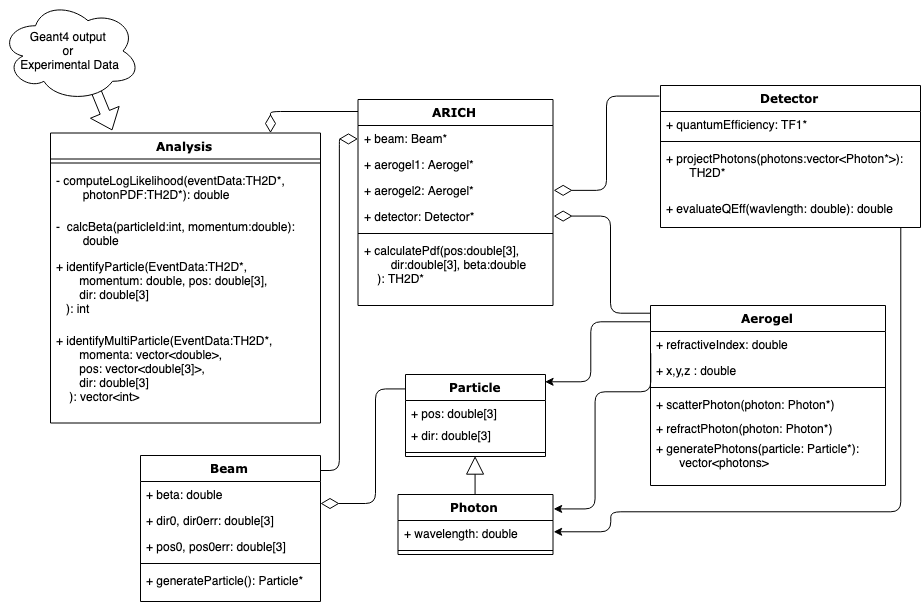

The diagram above was exported from draw.io. Its source (the exported page's mxGraphModel, read from the mxfile embedded in the PNG):
<mxGraphModel dx="1254" dy="874" grid="1" gridSize="10" guides="1" tooltips="1" connect="1" arrows="1" fold="1" page="1" pageScale="1" pageWidth="1100" pageHeight="850" background="#ffffff" math="0" shadow="0">
  <root>
    <mxCell id="0" />
    <mxCell id="1" parent="0" />
    <mxCell id="2" value="ARICH" style="swimlane;html=1;fontStyle=1;align=center;verticalAlign=top;childLayout=stackLayout;horizontal=1;startSize=26;horizontalStack=0;resizeParent=1;resizeLast=0;collapsible=1;marginBottom=0;swimlaneFillColor=#ffffff;rounded=0;shadow=0;comic=0;labelBackgroundColor=none;strokeColor=#000000;strokeWidth=1;fillColor=none;fontFamily=Verdana;fontSize=12;fontColor=#000000;" vertex="1" parent="1">
      <mxGeometry x="387.5" y="148" width="195" height="206" as="geometry" />
    </mxCell>
    <mxCell id="3" value="+ beam: Beam*" style="text;html=1;strokeColor=none;fillColor=none;align=left;verticalAlign=top;spacingLeft=4;spacingRight=4;whiteSpace=wrap;overflow=hidden;rotatable=0;points=[[0,0.5],[1,0.5]];portConstraint=eastwest;" vertex="1" parent="2">
      <mxGeometry y="26" width="195" height="26" as="geometry" />
    </mxCell>
    <mxCell id="4" value="+ aerogel1: Aerogel*" style="text;html=1;strokeColor=none;fillColor=none;align=left;verticalAlign=top;spacingLeft=4;spacingRight=4;whiteSpace=wrap;overflow=hidden;rotatable=0;points=[[0,0.5],[1,0.5]];portConstraint=eastwest;" vertex="1" parent="2">
      <mxGeometry y="52" width="195" height="26" as="geometry" />
    </mxCell>
    <mxCell id="5" value="+ aerogel2: Aerogel*" style="text;html=1;strokeColor=none;fillColor=none;align=left;verticalAlign=top;spacingLeft=4;spacingRight=4;whiteSpace=wrap;overflow=hidden;rotatable=0;points=[[0,0.5],[1,0.5]];portConstraint=eastwest;" vertex="1" parent="2">
      <mxGeometry y="78" width="195" height="26" as="geometry" />
    </mxCell>
    <mxCell id="6" value="+ detector: Detector*" style="text;html=1;strokeColor=none;fillColor=none;align=left;verticalAlign=top;spacingLeft=4;spacingRight=4;whiteSpace=wrap;overflow=hidden;rotatable=0;points=[[0,0.5],[1,0.5]];portConstraint=eastwest;" vertex="1" parent="2">
      <mxGeometry y="104" width="195" height="26" as="geometry" />
    </mxCell>
    <mxCell id="7" value="" style="line;html=1;strokeWidth=1;fillColor=none;align=left;verticalAlign=middle;spacingTop=-1;spacingLeft=3;spacingRight=3;rotatable=0;labelPosition=right;points=[];portConstraint=eastwest;" vertex="1" parent="2">
      <mxGeometry y="130" width="195" height="8" as="geometry" />
    </mxCell>
    <mxCell id="8" value="+&amp;nbsp;calculatePdf(pos:double[3],&lt;br&gt;&amp;nbsp; &amp;nbsp; &amp;nbsp; &amp;nbsp; dir:double[3], beta:double&amp;nbsp; &amp;nbsp; &amp;nbsp; &amp;nbsp; &amp;nbsp; ): TH2D*&lt;br&gt;&lt;br&gt;" style="text;html=1;strokeColor=none;fillColor=none;align=left;verticalAlign=top;spacingLeft=4;spacingRight=4;whiteSpace=wrap;overflow=hidden;rotatable=0;points=[[0,0.5],[1,0.5]];portConstraint=eastwest;" vertex="1" parent="2">
      <mxGeometry y="138" width="195" height="62" as="geometry" />
    </mxCell>
    <mxCell id="9" value="Analysis" style="swimlane;html=1;fontStyle=1;align=center;verticalAlign=top;childLayout=stackLayout;horizontal=1;startSize=26;horizontalStack=0;resizeParent=1;resizeLast=0;collapsible=1;marginBottom=0;swimlaneFillColor=#ffffff;rounded=0;shadow=0;comic=0;labelBackgroundColor=none;strokeColor=#000000;strokeWidth=1;fillColor=none;fontFamily=Verdana;fontSize=12;fontColor=#000000;" vertex="1" parent="1">
      <mxGeometry x="80" y="181.5" width="270" height="290" as="geometry" />
    </mxCell>
    <mxCell id="10" value="" style="line;html=1;strokeWidth=1;fillColor=none;align=left;verticalAlign=middle;spacingTop=-1;spacingLeft=3;spacingRight=3;rotatable=0;labelPosition=right;points=[];portConstraint=eastwest;" vertex="1" parent="9">
      <mxGeometry y="26" width="270" height="8" as="geometry" />
    </mxCell>
    <mxCell id="11" value="- computeLogLikelihood(eventData:TH2D*,&amp;nbsp; &amp;nbsp; &amp;nbsp; &amp;nbsp; &amp;nbsp; &amp;nbsp; &amp;nbsp; &amp;nbsp; photonPDF:TH2D*): double&amp;nbsp;&lt;br&gt;" style="text;html=1;strokeColor=none;fillColor=none;align=left;verticalAlign=top;spacingLeft=4;spacingRight=4;whiteSpace=wrap;overflow=hidden;rotatable=0;points=[[0,0.5],[1,0.5]];portConstraint=eastwest;" vertex="1" parent="9">
      <mxGeometry y="34" width="270" height="46" as="geometry" />
    </mxCell>
    <mxCell id="12" value="-&amp;nbsp; calcBeta(particleId:int, momentum:double):&amp;nbsp; &amp;nbsp; &amp;nbsp; &amp;nbsp; &amp;nbsp; &amp;nbsp; &amp;nbsp; double" style="text;html=1;strokeColor=none;fillColor=none;align=left;verticalAlign=top;spacingLeft=4;spacingRight=4;whiteSpace=wrap;overflow=hidden;rotatable=0;points=[[0,0.5],[1,0.5]];portConstraint=eastwest;" vertex="1" parent="9">
      <mxGeometry y="80" width="270" height="40" as="geometry" />
    </mxCell>
    <mxCell id="13" value="+ identifyParticle(EventData:TH2D*,&amp;nbsp; &amp;nbsp; &amp;nbsp; &amp;nbsp; &amp;nbsp; &amp;nbsp; &amp;nbsp; &amp;nbsp; &amp;nbsp; &amp;nbsp; &amp;nbsp; &amp;nbsp; &amp;nbsp; &amp;nbsp;momentum: double, pos: double[3],&amp;nbsp; &amp;nbsp; &amp;nbsp; &amp;nbsp; &amp;nbsp; &amp;nbsp; &amp;nbsp; &amp;nbsp; &amp;nbsp; &amp;nbsp; &amp;nbsp;dir: double[3]&lt;br&gt;&amp;nbsp; &amp;nbsp;): int&lt;br&gt;&lt;br&gt;" style="text;html=1;strokeColor=none;fillColor=none;align=left;verticalAlign=top;spacingLeft=4;spacingRight=4;whiteSpace=wrap;overflow=hidden;rotatable=0;points=[[0,0.5],[1,0.5]];portConstraint=eastwest;" vertex="1" parent="9">
      <mxGeometry y="120" width="270" height="74" as="geometry" />
    </mxCell>
    <mxCell id="14" value="+ identifyMultiParticle(EventData:TH2D*,&amp;nbsp; &amp;nbsp; &amp;nbsp; &amp;nbsp; &amp;nbsp; &amp;nbsp; &amp;nbsp; &amp;nbsp; &amp;nbsp; &amp;nbsp;momenta: vector&amp;lt;double&amp;gt;,&amp;nbsp; &amp;nbsp; &amp;nbsp; &amp;nbsp; &amp;nbsp; &amp;nbsp; &amp;nbsp; &amp;nbsp; &amp;nbsp; &amp;nbsp; &amp;nbsp; &amp;nbsp; &amp;nbsp; &amp;nbsp; &amp;nbsp; &amp;nbsp; &amp;nbsp; &amp;nbsp;pos: vector&amp;lt;double[3]&amp;gt;,&amp;nbsp; &amp;nbsp; &amp;nbsp; &amp;nbsp; &amp;nbsp; &amp;nbsp; &amp;nbsp; &amp;nbsp; &amp;nbsp; &amp;nbsp; &amp;nbsp;&lt;br&gt;&amp;nbsp; &amp;nbsp; &amp;nbsp; &amp;nbsp;dir: double[3]&lt;br&gt;&amp;nbsp; &amp;nbsp; ): vector&amp;lt;int&amp;gt;&lt;br&gt;" style="text;html=1;strokeColor=none;fillColor=none;align=left;verticalAlign=top;spacingLeft=4;spacingRight=4;whiteSpace=wrap;overflow=hidden;rotatable=0;points=[[0,0.5],[1,0.5]];portConstraint=eastwest;" vertex="1" parent="9">
      <mxGeometry y="194" width="270" height="82" as="geometry" />
    </mxCell>
    <mxCell id="15" value="Particle" style="swimlane;html=1;fontStyle=1;align=center;verticalAlign=top;childLayout=stackLayout;horizontal=1;startSize=26;horizontalStack=0;resizeParent=1;resizeLast=0;collapsible=1;marginBottom=0;swimlaneFillColor=#ffffff;rounded=0;shadow=0;comic=0;labelBackgroundColor=none;strokeColor=#000000;strokeWidth=1;fillColor=none;fontFamily=Verdana;fontSize=12;fontColor=#000000;" vertex="1" parent="1">
      <mxGeometry x="435" y="423" width="140" height="82" as="geometry" />
    </mxCell>
    <mxCell id="16" value="+ pos: double[3]" style="text;html=1;strokeColor=none;fillColor=none;align=left;verticalAlign=top;spacingLeft=4;spacingRight=4;whiteSpace=wrap;overflow=hidden;rotatable=0;points=[[0,0.5],[1,0.5]];portConstraint=eastwest;" vertex="1" parent="15">
      <mxGeometry y="26" width="140" height="22" as="geometry" />
    </mxCell>
    <mxCell id="17" value="+ dir: double[3]" style="text;html=1;strokeColor=none;fillColor=none;align=left;verticalAlign=top;spacingLeft=4;spacingRight=4;whiteSpace=wrap;overflow=hidden;rotatable=0;points=[[0,0.5],[1,0.5]];portConstraint=eastwest;" vertex="1" parent="15">
      <mxGeometry y="48" width="140" height="26" as="geometry" />
    </mxCell>
    <mxCell id="18" value="" style="line;html=1;strokeWidth=1;fillColor=none;align=left;verticalAlign=middle;spacingTop=-1;spacingLeft=3;spacingRight=3;rotatable=0;labelPosition=right;points=[];portConstraint=eastwest;" vertex="1" parent="15">
      <mxGeometry y="74" width="140" height="8" as="geometry" />
    </mxCell>
    <mxCell id="19" value="Beam" style="swimlane;html=1;fontStyle=1;align=center;verticalAlign=top;childLayout=stackLayout;horizontal=1;startSize=26;horizontalStack=0;resizeParent=1;resizeLast=0;collapsible=1;marginBottom=0;swimlaneFillColor=#ffffff;rounded=0;shadow=0;comic=0;labelBackgroundColor=none;strokeColor=#000000;strokeWidth=1;fillColor=none;fontFamily=Verdana;fontSize=12;fontColor=#000000;" vertex="1" parent="1">
      <mxGeometry x="170" y="504" width="180" height="146" as="geometry" />
    </mxCell>
    <mxCell id="20" value="+ beta: double" style="text;html=1;strokeColor=none;fillColor=none;align=left;verticalAlign=top;spacingLeft=4;spacingRight=4;whiteSpace=wrap;overflow=hidden;rotatable=0;points=[[0,0.5],[1,0.5]];portConstraint=eastwest;" vertex="1" parent="19">
      <mxGeometry y="26" width="180" height="26" as="geometry" />
    </mxCell>
    <mxCell id="21" value="+ dir0, dir0err: double[3]" style="text;html=1;strokeColor=none;fillColor=none;align=left;verticalAlign=top;spacingLeft=4;spacingRight=4;whiteSpace=wrap;overflow=hidden;rotatable=0;points=[[0,0.5],[1,0.5]];portConstraint=eastwest;" vertex="1" parent="19">
      <mxGeometry y="52" width="180" height="26" as="geometry" />
    </mxCell>
    <mxCell id="22" value="+ pos0, pos0err: double[3]" style="text;html=1;strokeColor=none;fillColor=none;align=left;verticalAlign=top;spacingLeft=4;spacingRight=4;whiteSpace=wrap;overflow=hidden;rotatable=0;points=[[0,0.5],[1,0.5]];portConstraint=eastwest;" vertex="1" parent="19">
      <mxGeometry y="78" width="180" height="26" as="geometry" />
    </mxCell>
    <mxCell id="23" value="" style="line;html=1;strokeWidth=1;fillColor=none;align=left;verticalAlign=middle;spacingTop=-1;spacingLeft=3;spacingRight=3;rotatable=0;labelPosition=right;points=[];portConstraint=eastwest;" vertex="1" parent="19">
      <mxGeometry y="104" width="180" height="8" as="geometry" />
    </mxCell>
    <mxCell id="24" value="+ generateParticle(): Particle*" style="text;html=1;strokeColor=none;fillColor=none;align=left;verticalAlign=top;spacingLeft=4;spacingRight=4;whiteSpace=wrap;overflow=hidden;rotatable=0;points=[[0,0.5],[1,0.5]];portConstraint=eastwest;" vertex="1" parent="19">
      <mxGeometry y="112" width="180" height="26" as="geometry" />
    </mxCell>
    <mxCell id="25" value="Detector" style="swimlane;html=1;fontStyle=1;align=center;verticalAlign=top;childLayout=stackLayout;horizontal=1;startSize=26;horizontalStack=0;resizeParent=1;resizeLast=0;collapsible=1;marginBottom=0;swimlaneFillColor=#ffffff;rounded=0;shadow=0;comic=0;labelBackgroundColor=none;strokeColor=#000000;strokeWidth=1;fillColor=none;fontFamily=Verdana;fontSize=12;fontColor=#000000;" vertex="1" parent="1">
      <mxGeometry x="690" y="134" width="260" height="142" as="geometry" />
    </mxCell>
    <mxCell id="26" value="+ quantumEfficiency: TF1*" style="text;html=1;strokeColor=none;fillColor=none;align=left;verticalAlign=top;spacingLeft=4;spacingRight=4;whiteSpace=wrap;overflow=hidden;rotatable=0;points=[[0,0.5],[1,0.5]];portConstraint=eastwest;" vertex="1" parent="25">
      <mxGeometry y="26" width="260" height="26" as="geometry" />
    </mxCell>
    <mxCell id="27" value="" style="line;html=1;strokeWidth=1;fillColor=none;align=left;verticalAlign=middle;spacingTop=-1;spacingLeft=3;spacingRight=3;rotatable=0;labelPosition=right;points=[];portConstraint=eastwest;" vertex="1" parent="25">
      <mxGeometry y="52" width="260" height="8" as="geometry" />
    </mxCell>
    <mxCell id="28" value="+ projectPhotons(photons:vector&amp;lt;Photon*&amp;gt;):&amp;nbsp; &amp;nbsp; &amp;nbsp; &amp;nbsp; &amp;nbsp; &amp;nbsp;TH2D*" style="text;html=1;strokeColor=none;fillColor=none;align=left;verticalAlign=top;spacingLeft=4;spacingRight=4;whiteSpace=wrap;overflow=hidden;rotatable=0;points=[[0,0.5],[1,0.5]];portConstraint=eastwest;" vertex="1" parent="25">
      <mxGeometry y="60" width="260" height="50" as="geometry" />
    </mxCell>
    <mxCell id="29" value="+ evaluateQEff(wavlength: double): double" style="text;html=1;strokeColor=none;fillColor=none;align=left;verticalAlign=top;spacingLeft=4;spacingRight=4;whiteSpace=wrap;overflow=hidden;rotatable=0;points=[[0,0.5],[1,0.5]];portConstraint=eastwest;" vertex="1" parent="25">
      <mxGeometry y="110" width="260" height="26" as="geometry" />
    </mxCell>
    <mxCell id="30" value="Aerogel" style="swimlane;html=1;fontStyle=1;align=center;verticalAlign=top;childLayout=stackLayout;horizontal=1;startSize=26;horizontalStack=0;resizeParent=1;resizeLast=0;collapsible=1;marginBottom=0;swimlaneFillColor=#ffffff;rounded=0;shadow=0;comic=0;labelBackgroundColor=none;strokeColor=#000000;strokeWidth=1;fillColor=none;fontFamily=Verdana;fontSize=12;fontColor=#000000;" vertex="1" parent="1">
      <mxGeometry x="680" y="354" width="235" height="180" as="geometry" />
    </mxCell>
    <mxCell id="31" value="+ refractiveIndex: double" style="text;html=1;strokeColor=none;fillColor=none;align=left;verticalAlign=top;spacingLeft=4;spacingRight=4;whiteSpace=wrap;overflow=hidden;rotatable=0;points=[[0,0.5],[1,0.5]];portConstraint=eastwest;" vertex="1" parent="30">
      <mxGeometry y="26" width="235" height="26" as="geometry" />
    </mxCell>
    <mxCell id="32" value="+ x,y,z : double" style="text;html=1;strokeColor=none;fillColor=none;align=left;verticalAlign=top;spacingLeft=4;spacingRight=4;whiteSpace=wrap;overflow=hidden;rotatable=0;points=[[0,0.5],[1,0.5]];portConstraint=eastwest;" vertex="1" parent="30">
      <mxGeometry y="52" width="235" height="26" as="geometry" />
    </mxCell>
    <mxCell id="33" value="" style="line;html=1;strokeWidth=1;fillColor=none;align=left;verticalAlign=middle;spacingTop=-1;spacingLeft=3;spacingRight=3;rotatable=0;labelPosition=right;points=[];portConstraint=eastwest;" vertex="1" parent="30">
      <mxGeometry y="78" width="235" height="8" as="geometry" />
    </mxCell>
    <mxCell id="34" value="+ scatterPhoton(photon: Photon*)&lt;br&gt;" style="text;html=1;strokeColor=none;fillColor=none;align=left;verticalAlign=top;spacingLeft=4;spacingRight=4;whiteSpace=wrap;overflow=hidden;rotatable=0;points=[[0,0.5],[1,0.5]];portConstraint=eastwest;" vertex="1" parent="30">
      <mxGeometry y="86" width="235" height="24" as="geometry" />
    </mxCell>
    <mxCell id="35" value="+ refractPhoton(photon: Photon*)" style="text;html=1;strokeColor=none;fillColor=none;align=left;verticalAlign=top;spacingLeft=4;spacingRight=4;whiteSpace=wrap;overflow=hidden;rotatable=0;points=[[0,0.5],[1,0.5]];portConstraint=eastwest;" vertex="1" parent="30">
      <mxGeometry y="110" width="235" height="20" as="geometry" />
    </mxCell>
    <mxCell id="36" value="+ generatePhotons(particle: Particle*):&amp;nbsp; &amp;nbsp; &amp;nbsp; &amp;nbsp; &amp;nbsp; &amp;nbsp; &amp;nbsp;vector&amp;lt;photons&amp;gt;" style="text;html=1;strokeColor=none;fillColor=none;align=left;verticalAlign=top;spacingLeft=4;spacingRight=4;whiteSpace=wrap;overflow=hidden;rotatable=0;points=[[0,0.5],[1,0.5]];portConstraint=eastwest;" vertex="1" parent="30">
      <mxGeometry y="130" width="235" height="40" as="geometry" />
    </mxCell>
    <mxCell id="37" style="edgeStyle=elbowEdgeStyle;html=1;labelBackgroundColor=none;startFill=0;startSize=8;endArrow=diamondThin;endFill=0;endSize=16;fontFamily=Verdana;fontSize=12;elbow=vertical;" edge="1" source="2" target="9" parent="1">
      <mxGeometry relative="1" as="geometry">
        <mxPoint x="370" y="152" as="sourcePoint" />
        <mxPoint x="345" y="162" as="targetPoint" />
        <Array as="points">
          <mxPoint x="300" y="160" />
          <mxPoint x="355" y="152" />
          <mxPoint x="505" y="162" />
        </Array>
      </mxGeometry>
    </mxCell>
    <mxCell id="38" value="Photon" style="swimlane;html=1;fontStyle=1;align=center;verticalAlign=top;childLayout=stackLayout;horizontal=1;startSize=26;horizontalStack=0;resizeParent=1;resizeLast=0;collapsible=1;marginBottom=0;swimlaneFillColor=#ffffff;rounded=0;shadow=0;comic=0;labelBackgroundColor=none;strokeColor=#000000;strokeWidth=1;fillColor=none;fontFamily=Verdana;fontSize=12;fontColor=#000000;" vertex="1" parent="1">
      <mxGeometry x="427.5" y="543" width="155" height="60" as="geometry" />
    </mxCell>
    <mxCell id="39" value="+ wavelength: double" style="text;html=1;strokeColor=none;fillColor=none;align=left;verticalAlign=top;spacingLeft=4;spacingRight=4;whiteSpace=wrap;overflow=hidden;rotatable=0;points=[[0,0.5],[1,0.5]];portConstraint=eastwest;" vertex="1" parent="38">
      <mxGeometry y="26" width="155" height="26" as="geometry" />
    </mxCell>
    <mxCell id="40" value="" style="line;html=1;strokeWidth=1;fillColor=none;align=left;verticalAlign=middle;spacingTop=-1;spacingLeft=3;spacingRight=3;rotatable=0;labelPosition=right;points=[];portConstraint=eastwest;" vertex="1" parent="38">
      <mxGeometry y="52" width="155" height="8" as="geometry" />
    </mxCell>
    <mxCell id="41" style="edgeStyle=orthogonalEdgeStyle;html=1;labelBackgroundColor=none;startFill=0;startSize=8;endArrow=block;endFill=0;endSize=16;fontFamily=Verdana;fontSize=12;strokeColor=#000000;rounded=0;exitX=0.5;exitY=0;exitDx=0;exitDy=0;entryX=0.5;entryY=1;entryDx=0;entryDy=0;" edge="1" source="38" target="15" parent="1">
      <mxGeometry relative="1" as="geometry">
        <Array as="points" />
        <mxPoint x="390" y="639.5" as="sourcePoint" />
        <mxPoint x="390" y="566.5" as="targetPoint" />
      </mxGeometry>
    </mxCell>
    <mxCell id="42" value="" style="endArrow=none;startArrow=classic;html=1;strokeColor=#000000;edgeStyle=orthogonalEdgeStyle;exitX=1;exitY=0.25;exitDx=0;exitDy=0;endFill=0;entryX=0;entryY=-0.154;entryDx=0;entryDy=0;entryPerimeter=0;" edge="1" source="38" target="32" parent="1">
      <mxGeometry width="50" height="50" relative="1" as="geometry">
        <mxPoint x="575" y="461" as="sourcePoint" />
        <mxPoint x="680" y="380" as="targetPoint" />
        <Array as="points">
          <mxPoint x="624" y="558" />
          <mxPoint x="624" y="440" />
          <mxPoint x="680" y="440" />
        </Array>
      </mxGeometry>
    </mxCell>
    <mxCell id="43" value="" style="endArrow=none;startArrow=classic;html=1;strokeColor=#000000;edgeStyle=orthogonalEdgeStyle;endFill=0;" edge="1" parent="1">
      <mxGeometry width="50" height="50" relative="1" as="geometry">
        <mxPoint x="574.5714285714287" y="430.28571428571445" as="sourcePoint" />
        <mxPoint x="680.2857142857144" y="370.28571428571445" as="targetPoint" />
        <Array as="points">
          <mxPoint x="575" y="430" />
          <mxPoint x="620" y="430" />
          <mxPoint x="620" y="370" />
        </Array>
      </mxGeometry>
    </mxCell>
    <mxCell id="44" style="edgeStyle=elbowEdgeStyle;html=1;labelBackgroundColor=none;startFill=0;startSize=8;endArrow=diamondThin;endFill=0;endSize=16;fontFamily=Verdana;fontSize=12;exitX=0;exitY=0.045;exitDx=0;exitDy=0;exitPerimeter=0;entryX=1;entryY=0.5;entryDx=0;entryDy=0;" edge="1" source="30" target="6" parent="1">
      <mxGeometry relative="1" as="geometry">
        <mxPoint x="625" y="172" as="sourcePoint" />
        <mxPoint x="610" y="270" as="targetPoint" />
        <Array as="points">
          <mxPoint x="640" y="260" />
          <mxPoint x="614" y="241" />
          <mxPoint x="614" y="330" />
        </Array>
      </mxGeometry>
    </mxCell>
    <mxCell id="45" style="edgeStyle=elbowEdgeStyle;html=1;labelBackgroundColor=none;startFill=0;startSize=8;endArrow=diamondThin;endFill=0;endSize=16;fontFamily=Verdana;fontSize=12;exitX=-0.006;exitY=0.073;exitDx=0;exitDy=0;exitPerimeter=0;entryX=1;entryY=0.5;entryDx=0;entryDy=0;" edge="1" source="25" target="5" parent="1">
      <mxGeometry relative="1" as="geometry">
        <mxPoint x="665" y="166" as="sourcePoint" />
        <mxPoint x="565" y="232.5" as="targetPoint" />
      </mxGeometry>
    </mxCell>
    <mxCell id="46" value="" style="endArrow=none;startArrow=classic;html=1;strokeColor=#000000;edgeStyle=orthogonalEdgeStyle;endFill=0;" edge="1" target="25" parent="1">
      <mxGeometry width="50" height="50" relative="1" as="geometry">
        <mxPoint x="583.1428571428573" y="580.2857142857144" as="sourcePoint" />
        <mxPoint x="835" y="172" as="targetPoint" />
        <Array as="points">
          <mxPoint x="640" y="580" />
          <mxPoint x="640" y="560" />
          <mxPoint x="930" y="560" />
        </Array>
      </mxGeometry>
    </mxCell>
    <mxCell id="47" style="edgeStyle=elbowEdgeStyle;html=1;labelBackgroundColor=none;startFill=0;startSize=8;endArrow=diamondThin;endFill=0;endSize=16;fontFamily=Verdana;fontSize=12;entryX=0;entryY=0.5;entryDx=0;entryDy=0;" edge="1" target="3" parent="1">
      <mxGeometry relative="1" as="geometry">
        <mxPoint x="350" y="519" as="sourcePoint" />
        <mxPoint x="395" y="246" as="targetPoint" />
        <Array as="points" />
      </mxGeometry>
    </mxCell>
    <mxCell id="48" style="edgeStyle=elbowEdgeStyle;html=1;labelBackgroundColor=none;startFill=0;startSize=8;endArrow=diamondThin;endFill=0;endSize=16;fontFamily=Verdana;fontSize=12;exitX=-0.007;exitY=0.183;exitDx=0;exitDy=0;exitPerimeter=0;" edge="1" source="15" parent="1">
      <mxGeometry relative="1" as="geometry">
        <mxPoint x="435" y="408" as="sourcePoint" />
        <mxPoint x="350" y="552" as="targetPoint" />
        <Array as="points">
          <mxPoint x="405" y="434" />
        </Array>
      </mxGeometry>
    </mxCell>
    <mxCell id="49" value="" style="shape=flexArrow;endArrow=classic;html=1;strokeColor=#000000;entryX=0.226;entryY=-0.008;entryDx=0;entryDy=0;entryPerimeter=0;" edge="1" target="9" parent="1">
      <mxGeometry width="50" height="50" relative="1" as="geometry">
        <mxPoint x="120" y="126.00000000000011" as="sourcePoint" />
        <mxPoint x="190" y="142" as="targetPoint" />
      </mxGeometry>
    </mxCell>
    <mxCell id="50" value="Geant4 output &lt;br&gt;or &lt;br&gt;Experimental Data&lt;br&gt;" style="ellipse;shape=cloud;whiteSpace=wrap;html=1;" vertex="1" parent="1">
      <mxGeometry x="30" y="49" width="140" height="101" as="geometry" />
    </mxCell>
  </root>
</mxGraphModel>